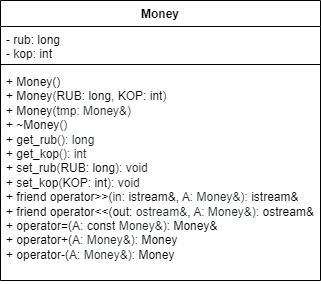

The diagram above was exported from draw.io. Its source (the exported page's mxGraphModel, read from the mxfile embedded in the PNG):
<mxGraphModel dx="659" dy="438" grid="1" gridSize="10" guides="1" tooltips="1" connect="1" arrows="1" fold="1" page="1" pageScale="1" pageWidth="1169" pageHeight="827" math="0" shadow="0">
  <root>
    <mxCell id="0" />
    <mxCell id="1" parent="0" />
    <mxCell id="9UutNju82Ju2Zapm-R6M-1" value="Money" style="swimlane;fontStyle=1;align=center;verticalAlign=top;childLayout=stackLayout;horizontal=1;startSize=26;horizontalStack=0;resizeParent=1;resizeParentMax=0;resizeLast=0;collapsible=1;marginBottom=0;whiteSpace=wrap;html=1;" vertex="1" parent="1">
      <mxGeometry x="480" y="240" width="320" height="280" as="geometry" />
    </mxCell>
    <mxCell id="9UutNju82Ju2Zapm-R6M-2" value="- rub: long&lt;br&gt;- kop: int" style="text;strokeColor=none;fillColor=none;align=left;verticalAlign=top;spacingLeft=4;spacingRight=4;overflow=hidden;rotatable=0;points=[[0,0.5],[1,0.5]];portConstraint=eastwest;whiteSpace=wrap;html=1;" vertex="1" parent="9UutNju82Ju2Zapm-R6M-1">
      <mxGeometry y="26" width="320" height="34" as="geometry" />
    </mxCell>
    <mxCell id="9UutNju82Ju2Zapm-R6M-3" value="" style="line;strokeWidth=1;fillColor=none;align=left;verticalAlign=middle;spacingTop=-1;spacingLeft=3;spacingRight=3;rotatable=0;labelPosition=right;points=[];portConstraint=eastwest;strokeColor=inherit;" vertex="1" parent="9UutNju82Ju2Zapm-R6M-1">
      <mxGeometry y="60" width="320" height="8" as="geometry" />
    </mxCell>
    <mxCell id="9UutNju82Ju2Zapm-R6M-4" value="+&amp;nbsp;Money()&lt;br&gt;+&amp;nbsp;&lt;span style=&quot;box-sizing: border-box; color: var(--color-prettylights-syntax-entity); background-color: rgb(255, 255, 255);&quot; class=&quot;pl-en&quot;&gt;Money&lt;/span&gt;&lt;span style=&quot;color: rgb(31, 35, 40); background-color: rgb(255, 255, 255);&quot;&gt;(&lt;/span&gt;&lt;span style=&quot;background-color: rgb(255, 255, 255);&quot;&gt;RUB: long&lt;/span&gt;&lt;span style=&quot;color: rgb(31, 35, 40); background-color: rgb(255, 255, 255);&quot;&gt;, &lt;/span&gt;&lt;span style=&quot;background-color: rgb(255, 255, 255);&quot;&gt;KOP: int&lt;/span&gt;&lt;span style=&quot;color: rgb(31, 35, 40); background-color: rgb(255, 255, 255);&quot;&gt;)&lt;br&gt;&lt;/span&gt;+&amp;nbsp;&lt;span style=&quot;box-sizing: border-box; color: var(--color-prettylights-syntax-entity); background-color: rgb(255, 255, 255);&quot; class=&quot;pl-en&quot;&gt;Money&lt;/span&gt;(&lt;span style=&quot;color: rgb(31, 35, 40); background-color: rgb(255, 255, 255);&quot;&gt;tmp:&amp;nbsp;&lt;/span&gt;&lt;span style=&quot;color: rgb(31, 35, 40); background-color: rgb(255, 255, 255);&quot;&gt;Money&amp;amp;)&lt;br&gt;&lt;/span&gt;+&amp;nbsp;&lt;span style=&quot;box-sizing: border-box; color: var(--color-prettylights-syntax-entity); background-color: rgb(255, 255, 255);&quot; class=&quot;pl-en&quot;&gt;~Money&lt;/span&gt;&lt;span style=&quot;color: rgb(31, 35, 40); background-color: rgb(255, 255, 255);&quot;&gt;()&lt;br&gt;&lt;/span&gt;+&amp;nbsp;&lt;span style=&quot;box-sizing: border-box; color: var(--color-prettylights-syntax-entity); background-color: rgb(255, 255, 255);&quot; class=&quot;pl-en&quot;&gt;get_rub&lt;/span&gt;&lt;span style=&quot;color: rgb(31, 35, 40); background-color: rgb(255, 255, 255);&quot;&gt;(): long&lt;br&gt;&lt;/span&gt;+&amp;nbsp;&lt;span style=&quot;box-sizing: border-box; color: var(--color-prettylights-syntax-entity); background-color: rgb(255, 255, 255);&quot; class=&quot;pl-en&quot;&gt;get_kop&lt;/span&gt;&lt;span style=&quot;color: rgb(31, 35, 40); background-color: rgb(255, 255, 255);&quot;&gt;(): int&lt;br&gt;&lt;/span&gt;+&amp;nbsp;&lt;span style=&quot;box-sizing: border-box; color: var(--color-prettylights-syntax-entity); background-color: rgb(255, 255, 255);&quot; class=&quot;pl-en&quot;&gt;set_rub&lt;/span&gt;&lt;span style=&quot;color: rgb(31, 35, 40); background-color: rgb(255, 255, 255);&quot;&gt;(&lt;/span&gt;&lt;span style=&quot;background-color: rgb(255, 255, 255);&quot;&gt;RUB: long&lt;/span&gt;&lt;span style=&quot;color: rgb(31, 35, 40); background-color: rgb(255, 255, 255);&quot;&gt;): void&lt;br&gt;&lt;/span&gt;+&amp;nbsp;set_kop&lt;span style=&quot;color: rgb(31, 35, 40); background-color: rgb(255, 255, 255);&quot;&gt;(&lt;/span&gt;&lt;span style=&quot;background-color: rgb(255, 255, 255);&quot;&gt;KOP: int&lt;/span&gt;&lt;span style=&quot;color: rgb(31, 35, 40); background-color: rgb(255, 255, 255);&quot;&gt;): void&lt;br&gt;&lt;/span&gt;+&amp;nbsp;&lt;span style=&quot;box-sizing: border-box; color: var(--color-prettylights-syntax-keyword); background-color: rgb(255, 255, 255);&quot; class=&quot;pl-k&quot;&gt;friend&lt;/span&gt;&lt;span style=&quot;box-sizing: border-box; background-color: rgb(255, 255, 255);&quot; class=&quot;pl-k&quot;&gt;&lt;font color=&quot;#1f2328&quot;&gt;&amp;nbsp;&lt;/font&gt;&lt;/span&gt;&lt;span style=&quot;box-sizing: border-box; color: var(--color-prettylights-syntax-keyword); background-color: rgb(255, 255, 255);&quot; class=&quot;pl-k&quot;&gt;operator&lt;/span&gt;&amp;gt;&amp;gt;(&lt;span style=&quot;color: rgb(31, 35, 40); background-color: rgb(255, 255, 255);&quot;&gt;in:&amp;nbsp;&lt;/span&gt;istream&amp;amp;,&amp;nbsp;&lt;span style=&quot;color: rgb(31, 35, 40); background-color: rgb(255, 255, 255);&quot;&gt;A:&amp;nbsp;&lt;/span&gt;&lt;span style=&quot;color: rgb(31, 35, 40); background-color: rgb(255, 255, 255);&quot;&gt;Money&amp;amp;):&amp;nbsp;&lt;/span&gt;istream&amp;amp;&lt;br&gt;+&amp;nbsp;&lt;span style=&quot;box-sizing: border-box; color: var(--color-prettylights-syntax-keyword); background-color: rgb(255, 255, 255);&quot; class=&quot;pl-k&quot;&gt;friend&lt;/span&gt;&lt;span style=&quot;color: rgb(31, 35, 40); background-color: rgb(255, 255, 255);&quot;&gt;&amp;nbsp;&lt;/span&gt;&lt;span style=&quot;box-sizing: border-box; color: var(--color-prettylights-syntax-keyword); background-color: rgb(255, 255, 255);&quot; class=&quot;pl-k&quot;&gt;operator&lt;/span&gt;&amp;lt;&amp;lt;(out:&amp;nbsp;&lt;span style=&quot;color: rgb(31, 35, 40); background-color: rgb(255, 255, 255);&quot;&gt;ostream&amp;amp;&lt;/span&gt;,&amp;nbsp;&lt;span style=&quot;color: rgb(31, 35, 40); background-color: rgb(255, 255, 255);&quot;&gt;A:&amp;nbsp;&lt;/span&gt;&lt;span style=&quot;color: rgb(31, 35, 40); background-color: rgb(255, 255, 255);&quot;&gt;Money&amp;amp;):&amp;nbsp;&lt;/span&gt;ostream&amp;amp;&lt;br&gt;+&amp;nbsp;operator=(&lt;span style=&quot;color: rgb(31, 35, 40); background-color: rgb(255, 255, 255);&quot;&gt;A:&amp;nbsp;&lt;/span&gt;&lt;span style=&quot;box-sizing: border-box; color: var(--color-prettylights-syntax-keyword); background-color: rgb(255, 255, 255);&quot; class=&quot;pl-k&quot;&gt;const&lt;/span&gt;&lt;span style=&quot;color: rgb(31, 35, 40); background-color: rgb(255, 255, 255);&quot;&gt; Money&amp;amp;):&amp;nbsp;&lt;/span&gt;Money&amp;amp;&lt;br&gt;+&amp;nbsp;operator+(&lt;span style=&quot;color: rgb(31, 35, 40); background-color: rgb(255, 255, 255);&quot;&gt;A:&amp;nbsp;&lt;/span&gt;&lt;span style=&quot;color: rgb(31, 35, 40); background-color: rgb(255, 255, 255);&quot;&gt;Money&amp;amp;):&amp;nbsp;&lt;/span&gt;Money&lt;br&gt;+&amp;nbsp;operator-(&lt;span style=&quot;color: rgb(31, 35, 40); background-color: rgb(255, 255, 255);&quot;&gt;A:&amp;nbsp;&lt;/span&gt;&lt;span style=&quot;color: rgb(31, 35, 40); background-color: rgb(255, 255, 255);&quot;&gt;Money&amp;amp;):&amp;nbsp;&lt;/span&gt;Money&lt;br&gt;&lt;span style=&quot;color: rgb(31, 35, 40); background-color: rgb(255, 255, 255);&quot;&gt;&lt;br&gt;&lt;/span&gt;" style="text;strokeColor=none;fillColor=none;align=left;verticalAlign=top;spacingLeft=4;spacingRight=4;overflow=hidden;rotatable=0;points=[[0,0.5],[1,0.5]];portConstraint=eastwest;whiteSpace=wrap;html=1;" vertex="1" parent="9UutNju82Ju2Zapm-R6M-1">
      <mxGeometry y="68" width="320" height="212" as="geometry" />
    </mxCell>
  </root>
</mxGraphModel>